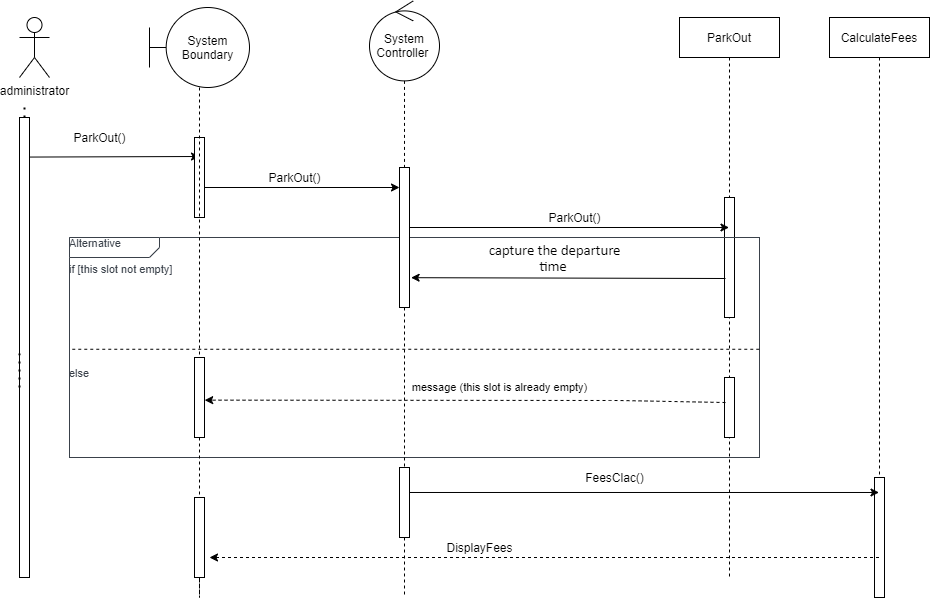

The diagram above was exported from draw.io. Its source (the exported page's mxGraphModel, read from the mxfile embedded in the PNG):
<mxGraphModel dx="1024" dy="592" grid="1" gridSize="10" guides="1" tooltips="1" connect="1" arrows="1" fold="1" page="1" pageScale="1" pageWidth="850" pageHeight="1100" math="0" shadow="0">
  <root>
    <mxCell id="0" />
    <mxCell id="1" parent="0" />
    <mxCell id="3nuBFxr9cyL0pnOWT2aG-1" value="ParkOut" style="shape=umlLifeline;perimeter=lifelinePerimeter;container=1;collapsible=0;recursiveResize=0;rounded=0;shadow=0;strokeWidth=1;" parent="1" vertex="1">
      <mxGeometry x="710" y="60" width="100" height="560" as="geometry" />
    </mxCell>
    <mxCell id="7rC0s4nxKRS0dAWe5nu_-33" value="" style="html=1;points=[];perimeter=orthogonalPerimeter;" parent="3nuBFxr9cyL0pnOWT2aG-1" vertex="1">
      <mxGeometry x="45" y="180" width="10" height="120" as="geometry" />
    </mxCell>
    <mxCell id="7rC0s4nxKRS0dAWe5nu_-37" value="" style="html=1;points=[];perimeter=orthogonalPerimeter;" parent="3nuBFxr9cyL0pnOWT2aG-1" vertex="1">
      <mxGeometry x="45" y="360" width="10" height="60" as="geometry" />
    </mxCell>
    <mxCell id="CnSe354M_x9N94SZiJzG-1" value="administrator" style="shape=umlActor;verticalLabelPosition=bottom;verticalAlign=top;html=1;outlineConnect=0;" parent="1" vertex="1">
      <mxGeometry x="50" y="60" width="30" height="60" as="geometry" />
    </mxCell>
    <mxCell id="CnSe354M_x9N94SZiJzG-5" value="" style="endArrow=none;dashed=1;html=1;dashPattern=1 3;strokeWidth=2;" parent="1" source="CnSe354M_x9N94SZiJzG-7" edge="1">
      <mxGeometry width="50" height="50" relative="1" as="geometry">
        <mxPoint x="60" y="440" as="sourcePoint" />
        <mxPoint x="55" y="150" as="targetPoint" />
        <Array as="points" />
      </mxGeometry>
    </mxCell>
    <mxCell id="CnSe354M_x9N94SZiJzG-7" value="" style="points=[];perimeter=orthogonalPerimeter;rounded=0;shadow=0;strokeWidth=1;" parent="1" vertex="1">
      <mxGeometry x="50" y="160" width="10" height="460" as="geometry" />
    </mxCell>
    <mxCell id="CnSe354M_x9N94SZiJzG-8" value="" style="endArrow=none;dashed=1;html=1;dashPattern=1 3;strokeWidth=2;" parent="1" target="CnSe354M_x9N94SZiJzG-7" edge="1">
      <mxGeometry width="50" height="50" relative="1" as="geometry">
        <mxPoint x="50" y="430" as="sourcePoint" />
        <mxPoint x="60" y="150" as="targetPoint" />
        <Array as="points">
          <mxPoint x="50" y="390" />
        </Array>
      </mxGeometry>
    </mxCell>
    <mxCell id="7rC0s4nxKRS0dAWe5nu_-9" value="System Boundary" style="shape=umlBoundary;whiteSpace=wrap;html=1;" parent="1" vertex="1">
      <mxGeometry x="180" y="50" width="100" height="80" as="geometry" />
    </mxCell>
    <mxCell id="7rC0s4nxKRS0dAWe5nu_-12" style="edgeStyle=orthogonalEdgeStyle;rounded=0;orthogonalLoop=1;jettySize=auto;html=1;dashed=1;endArrow=none;endFill=0;" parent="1" source="Kr0AFz9MmZY42JzKFi9W-9" edge="1">
      <mxGeometry relative="1" as="geometry">
        <mxPoint x="230" y="640" as="targetPoint" />
        <mxPoint x="230" y="130" as="sourcePoint" />
      </mxGeometry>
    </mxCell>
    <mxCell id="7rC0s4nxKRS0dAWe5nu_-17" style="edgeStyle=orthogonalEdgeStyle;rounded=0;orthogonalLoop=1;jettySize=auto;html=1;endArrow=none;endFill=0;dashed=1;" parent="1" source="Kr0AFz9MmZY42JzKFi9W-4" edge="1">
      <mxGeometry relative="1" as="geometry">
        <mxPoint x="435" y="640" as="targetPoint" />
      </mxGeometry>
    </mxCell>
    <mxCell id="7rC0s4nxKRS0dAWe5nu_-13" value="System Controller&amp;nbsp;" style="ellipse;shape=umlControl;whiteSpace=wrap;html=1;" parent="1" vertex="1">
      <mxGeometry x="400" y="43.4" width="70" height="80" as="geometry" />
    </mxCell>
    <mxCell id="7rC0s4nxKRS0dAWe5nu_-15" value="" style="endArrow=classic;html=1;exitX=1;exitY=0.086;exitDx=0;exitDy=0;exitPerimeter=0;" parent="1" source="CnSe354M_x9N94SZiJzG-7" edge="1">
      <mxGeometry width="50" height="50" relative="1" as="geometry">
        <mxPoint x="480" y="380" as="sourcePoint" />
        <mxPoint x="230" y="199" as="targetPoint" />
      </mxGeometry>
    </mxCell>
    <mxCell id="7rC0s4nxKRS0dAWe5nu_-16" value="ParkOut()" style="text;html=1;align=center;verticalAlign=middle;resizable=0;points=[];autosize=1;" parent="1" vertex="1">
      <mxGeometry x="95" y="170" width="70" height="20" as="geometry" />
    </mxCell>
    <mxCell id="7rC0s4nxKRS0dAWe5nu_-18" value="" style="endArrow=classic;html=1;" parent="1" edge="1">
      <mxGeometry width="50" height="50" relative="1" as="geometry">
        <mxPoint x="230" y="230" as="sourcePoint" />
        <mxPoint x="430" y="230" as="targetPoint" />
      </mxGeometry>
    </mxCell>
    <mxCell id="7rC0s4nxKRS0dAWe5nu_-19" value="ParkOut()" style="text;html=1;align=center;verticalAlign=middle;resizable=0;points=[];autosize=1;" parent="1" vertex="1">
      <mxGeometry x="290" y="210" width="70" height="20" as="geometry" />
    </mxCell>
    <mxCell id="7rC0s4nxKRS0dAWe5nu_-21" value="" style="endArrow=classic;html=1;" parent="1" target="3nuBFxr9cyL0pnOWT2aG-1" edge="1">
      <mxGeometry width="50" height="50" relative="1" as="geometry">
        <mxPoint x="435" y="270" as="sourcePoint" />
        <mxPoint x="609.5" y="259" as="targetPoint" />
      </mxGeometry>
    </mxCell>
    <mxCell id="7rC0s4nxKRS0dAWe5nu_-22" value="ParkOut()" style="text;html=1;align=center;verticalAlign=middle;resizable=0;points=[];autosize=1;" parent="1" vertex="1">
      <mxGeometry x="570" y="250" width="70" height="20" as="geometry" />
    </mxCell>
    <mxCell id="7rC0s4nxKRS0dAWe5nu_-23" value="" style="endArrow=classic;html=1;exitX=0.1;exitY=0.675;exitDx=0;exitDy=0;exitPerimeter=0;entryX=1.16;entryY=0.787;entryDx=0;entryDy=0;entryPerimeter=0;" parent="1" source="7rC0s4nxKRS0dAWe5nu_-33" target="7rC0s4nxKRS0dAWe5nu_-29" edge="1">
      <mxGeometry width="50" height="50" relative="1" as="geometry">
        <mxPoint x="440" y="270" as="sourcePoint" />
        <mxPoint x="440" y="302" as="targetPoint" />
      </mxGeometry>
    </mxCell>
    <UserObject label="Alternative&amp;nbsp;&lt;br&gt;&lt;br&gt;if [this slot not empty]&lt;br&gt;&lt;br&gt;&lt;br&gt;&lt;br&gt;&lt;br&gt;&lt;br&gt;&lt;br&gt;&lt;br&gt;else&amp;nbsp;&lt;br&gt;&amp;nbsp;" lucidchartObjectId="95nl12nPPqxD" id="7rC0s4nxKRS0dAWe5nu_-24">
      <mxCell style="html=1;overflow=block;whiteSpace=wrap;shape=mxgraph.sysml.package2;xSize=90;overflow=fill;whiteSpace=wrap;fontSize=11;fontColor=#3a414a;align=center;align=left;spacing=0;strokeColor=#3a414a;strokeOpacity=100;fillOpacity=100;rounded=1;absoluteArcSize=1;arcSize=10;fillColor=#ffffff;" parent="1" vertex="1" zOrder="-3">
        <mxGeometry x="100" y="280" width="690" height="220" as="geometry" />
      </mxCell>
    </UserObject>
    <mxCell id="7rC0s4nxKRS0dAWe5nu_-27" value="" style="endArrow=none;html=1;dashed=1;exitX=0.004;exitY=0.508;exitDx=0;exitDy=0;exitPerimeter=0;entryX=1;entryY=0.508;entryDx=0;entryDy=0;entryPerimeter=0;endFill=0;" parent="1" source="7rC0s4nxKRS0dAWe5nu_-24" target="7rC0s4nxKRS0dAWe5nu_-24" edge="1">
      <mxGeometry width="50" height="50" relative="1" as="geometry">
        <mxPoint x="720" y="230" as="sourcePoint" />
        <mxPoint x="770" y="180" as="targetPoint" />
      </mxGeometry>
    </mxCell>
    <mxCell id="7rC0s4nxKRS0dAWe5nu_-28" value="" style="html=1;points=[];perimeter=orthogonalPerimeter;" parent="1" vertex="1">
      <mxGeometry x="225" y="180" width="10" height="80" as="geometry" />
    </mxCell>
    <mxCell id="7rC0s4nxKRS0dAWe5nu_-29" value="" style="html=1;points=[];perimeter=orthogonalPerimeter;" parent="1" vertex="1">
      <mxGeometry x="430" y="210" width="10" height="140" as="geometry" />
    </mxCell>
    <mxCell id="7rC0s4nxKRS0dAWe5nu_-30" style="edgeStyle=orthogonalEdgeStyle;rounded=0;orthogonalLoop=1;jettySize=auto;html=1;endArrow=none;endFill=0;dashed=1;" parent="1" source="7rC0s4nxKRS0dAWe5nu_-13" target="7rC0s4nxKRS0dAWe5nu_-29" edge="1">
      <mxGeometry relative="1" as="geometry">
        <mxPoint x="435" y="526.5999511718751" as="targetPoint" />
        <mxPoint x="435" y="123.39999999999998" as="sourcePoint" />
      </mxGeometry>
    </mxCell>
    <mxCell id="7rC0s4nxKRS0dAWe5nu_-31" value="" style="html=1;points=[];perimeter=orthogonalPerimeter;" parent="1" vertex="1">
      <mxGeometry x="225" y="400" width="10" height="80" as="geometry" />
    </mxCell>
    <mxCell id="7rC0s4nxKRS0dAWe5nu_-32" style="edgeStyle=orthogonalEdgeStyle;rounded=0;orthogonalLoop=1;jettySize=auto;html=1;dashed=1;endArrow=none;endFill=0;" parent="1" source="7rC0s4nxKRS0dAWe5nu_-9" target="7rC0s4nxKRS0dAWe5nu_-31" edge="1">
      <mxGeometry relative="1" as="geometry">
        <mxPoint x="230" y="520" as="targetPoint" />
        <mxPoint x="230" y="130" as="sourcePoint" />
      </mxGeometry>
    </mxCell>
    <mxCell id="7rC0s4nxKRS0dAWe5nu_-35" value="&lt;span style=&quot;font-size: 11.0pt ; line-height: 115% ; font-family: &amp;#34;calibri&amp;#34; , sans-serif&quot;&gt;capture the departure&lt;br/&gt;time&amp;nbsp;&lt;/span&gt;" style="text;html=1;align=center;verticalAlign=middle;resizable=0;points=[];autosize=1;" parent="1" vertex="1">
      <mxGeometry x="510" y="280" width="150" height="40" as="geometry" />
    </mxCell>
    <mxCell id="7rC0s4nxKRS0dAWe5nu_-38" value="" style="endArrow=classic;html=1;dashed=1;exitX=0.1;exitY=0.417;exitDx=0;exitDy=0;exitPerimeter=0;entryX=1.02;entryY=0.533;entryDx=0;entryDy=0;entryPerimeter=0;" parent="1" source="7rC0s4nxKRS0dAWe5nu_-37" target="7rC0s4nxKRS0dAWe5nu_-31" edge="1">
      <mxGeometry width="50" height="50" relative="1" as="geometry">
        <mxPoint x="290" y="340" as="sourcePoint" />
        <mxPoint x="340" y="290" as="targetPoint" />
        <Array as="points">
          <mxPoint x="650" y="443" />
        </Array>
      </mxGeometry>
    </mxCell>
    <mxCell id="7rC0s4nxKRS0dAWe5nu_-39" value="message (this slot is already empty)" style="edgeLabel;html=1;align=center;verticalAlign=middle;resizable=0;points=[];" parent="7rC0s4nxKRS0dAWe5nu_-38" vertex="1" connectable="0">
      <mxGeometry x="0.136" y="2" relative="1" as="geometry">
        <mxPoint x="69.98" y="-14.84" as="offset" />
      </mxGeometry>
    </mxCell>
    <mxCell id="Kr0AFz9MmZY42JzKFi9W-1" value="CalculateFees" style="shape=umlLifeline;perimeter=lifelinePerimeter;container=1;collapsible=0;recursiveResize=0;rounded=0;shadow=0;strokeWidth=1;" parent="1" vertex="1">
      <mxGeometry x="860" y="60" width="100" height="580" as="geometry" />
    </mxCell>
    <mxCell id="Kr0AFz9MmZY42JzKFi9W-3" value="" style="html=1;points=[];perimeter=orthogonalPerimeter;" parent="Kr0AFz9MmZY42JzKFi9W-1" vertex="1">
      <mxGeometry x="45" y="460" width="10" height="120" as="geometry" />
    </mxCell>
    <mxCell id="Kr0AFz9MmZY42JzKFi9W-4" value="" style="html=1;points=[];perimeter=orthogonalPerimeter;" parent="1" vertex="1">
      <mxGeometry x="430" y="510" width="10" height="70" as="geometry" />
    </mxCell>
    <mxCell id="Kr0AFz9MmZY42JzKFi9W-5" style="edgeStyle=orthogonalEdgeStyle;rounded=0;orthogonalLoop=1;jettySize=auto;html=1;endArrow=none;endFill=0;dashed=1;" parent="1" source="7rC0s4nxKRS0dAWe5nu_-29" target="Kr0AFz9MmZY42JzKFi9W-4" edge="1">
      <mxGeometry relative="1" as="geometry">
        <mxPoint x="435" y="640" as="targetPoint" />
        <mxPoint x="435" y="350" as="sourcePoint" />
      </mxGeometry>
    </mxCell>
    <mxCell id="Kr0AFz9MmZY42JzKFi9W-6" value="" style="endArrow=classic;html=1;exitX=1;exitY=0.357;exitDx=0;exitDy=0;exitPerimeter=0;" parent="1" source="Kr0AFz9MmZY42JzKFi9W-4" target="Kr0AFz9MmZY42JzKFi9W-1" edge="1">
      <mxGeometry width="50" height="50" relative="1" as="geometry">
        <mxPoint x="570" y="605" as="sourcePoint" />
        <mxPoint x="620" y="555" as="targetPoint" />
      </mxGeometry>
    </mxCell>
    <mxCell id="Kr0AFz9MmZY42JzKFi9W-7" value="FeesClac()" style="text;html=1;align=center;verticalAlign=middle;resizable=0;points=[];autosize=1;" parent="1" vertex="1">
      <mxGeometry x="610" y="510" width="70" height="20" as="geometry" />
    </mxCell>
    <mxCell id="Kr0AFz9MmZY42JzKFi9W-8" value="" style="endArrow=classic;html=1;dashed=1;" parent="1" source="Kr0AFz9MmZY42JzKFi9W-1" edge="1">
      <mxGeometry width="50" height="50" relative="1" as="geometry">
        <mxPoint x="450" y="548.56" as="sourcePoint" />
        <mxPoint x="240" y="600" as="targetPoint" />
      </mxGeometry>
    </mxCell>
    <mxCell id="Kr0AFz9MmZY42JzKFi9W-9" value="" style="html=1;points=[];perimeter=orthogonalPerimeter;" parent="1" vertex="1">
      <mxGeometry x="225" y="540" width="10" height="80" as="geometry" />
    </mxCell>
    <mxCell id="Kr0AFz9MmZY42JzKFi9W-10" style="edgeStyle=orthogonalEdgeStyle;rounded=0;orthogonalLoop=1;jettySize=auto;html=1;dashed=1;endArrow=none;endFill=0;" parent="1" source="7rC0s4nxKRS0dAWe5nu_-31" target="Kr0AFz9MmZY42JzKFi9W-9" edge="1">
      <mxGeometry relative="1" as="geometry">
        <mxPoint x="230" y="640" as="targetPoint" />
        <mxPoint x="230" y="480" as="sourcePoint" />
      </mxGeometry>
    </mxCell>
    <mxCell id="Kr0AFz9MmZY42JzKFi9W-11" value="DisplayFees" style="text;html=1;align=center;verticalAlign=middle;resizable=0;points=[];autosize=1;" parent="1" vertex="1">
      <mxGeometry x="470" y="580" width="80" height="20" as="geometry" />
    </mxCell>
  </root>
</mxGraphModel>